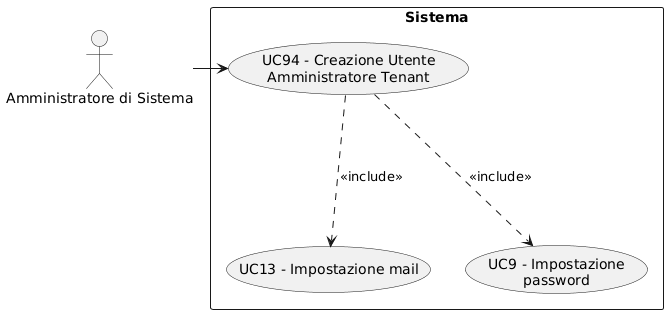

The diagram above was rendered by PlantUML. Its source (embedded in the PNG):
@startuml
skinparam wrapWidth 200
skinparam MaxMessageSize 150
top to bottom direction
skinparam packageStyle rectangle

actor "Amministratore di Sistema" as CA_sys_adm

rectangle "Sistema" {
    usecase "UC94 - Creazione Utente Amministratore Tenant" as creazione_utente_amministratore_tenant
    usecase "UC13 - Impostazione mail" as impostazione_mail
    usecase "UC9 - Impostazione password" as impostazione_password
}

CA_sys_adm -right-> creazione_utente_amministratore_tenant
creazione_utente_amministratore_tenant -down..> impostazione_mail : <<include>>
creazione_utente_amministratore_tenant -down..> impostazione_password : <<include>>
@enduml